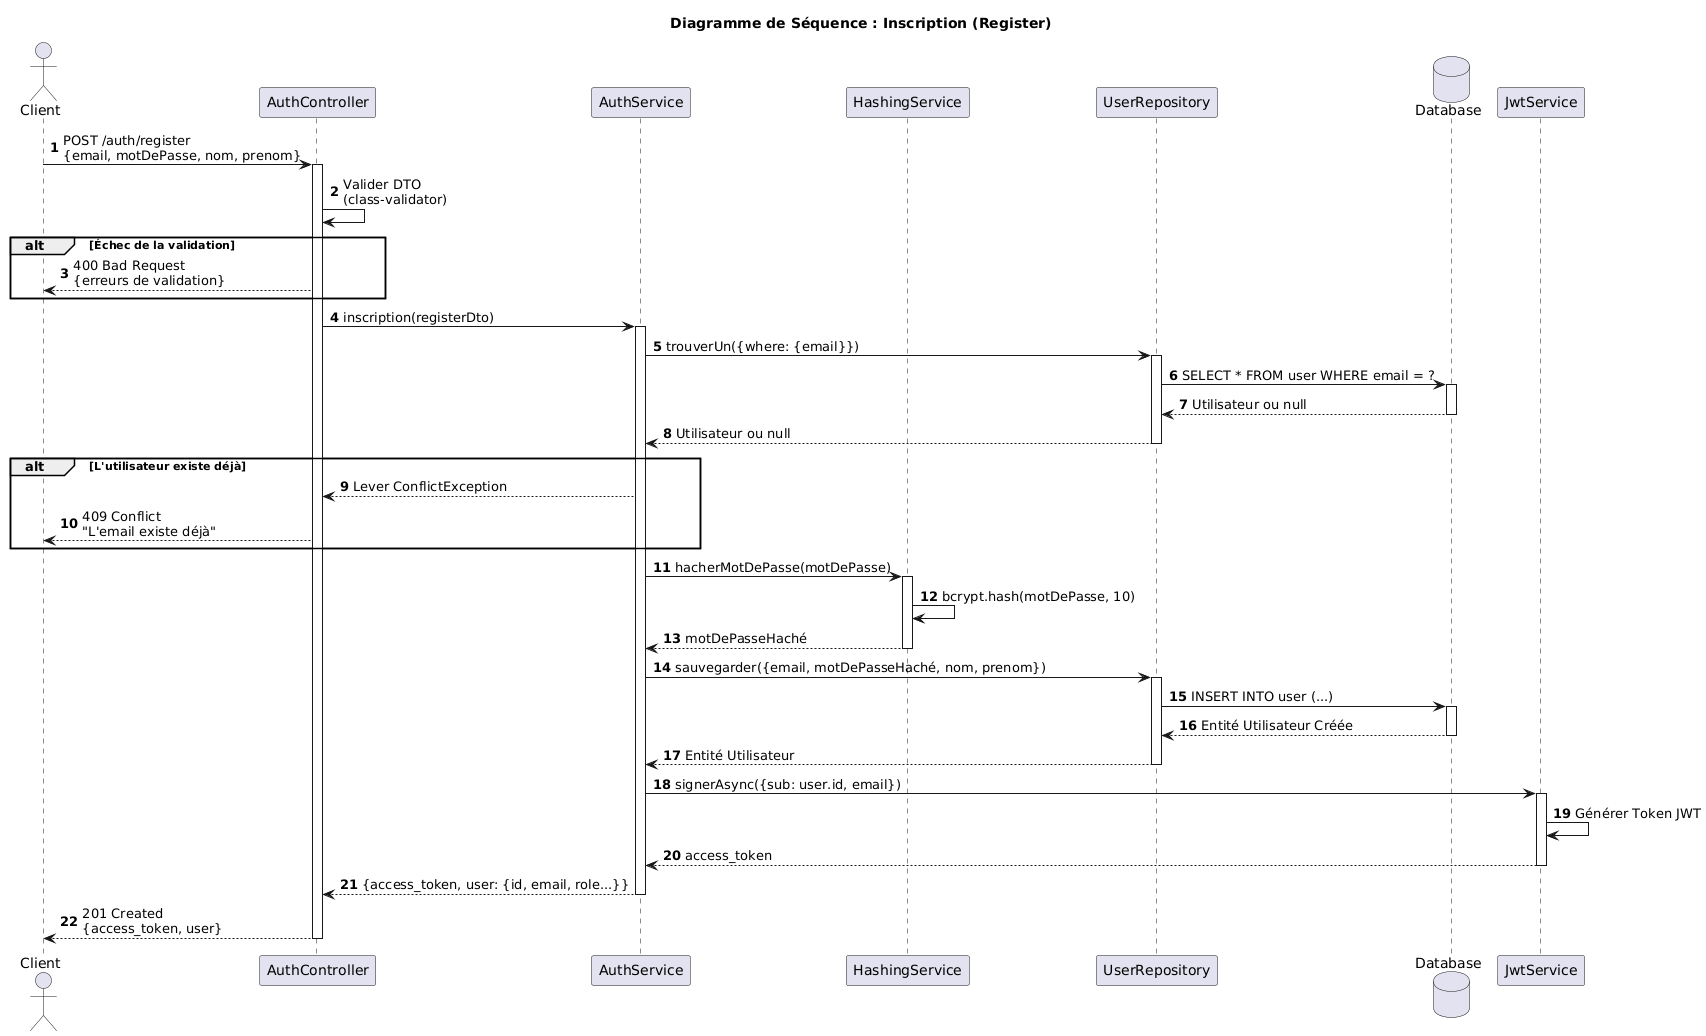

The diagram above was rendered by PlantUML. Its source (embedded in the PNG):
@startuml
skinparam responseMessageBelowArrow true
autonumber

actor Client
participant AuthController
participant AuthService
participant HashingService
participant UserRepository
database Database
participant JwtService

title Diagramme de Séquence : Inscription (Register)

Client -> AuthController: POST /auth/register \n{email, motDePasse, nom, prenom}
activate AuthController

AuthController -> AuthController: Valider DTO \n(class-validator)

alt Échec de la validation
    AuthController --> Client: 400 Bad Request \n{erreurs de validation}
end

AuthController -> AuthService: inscription(registerDto)
activate AuthService

AuthService -> UserRepository: trouverUn({where: {email}})
activate UserRepository

UserRepository -> Database: SELECT * FROM user WHERE email = ?
activate Database
Database --> UserRepository: Utilisateur ou null
deactivate Database

UserRepository --> AuthService: Utilisateur ou null
deactivate UserRepository

alt L'utilisateur existe déjà
    AuthService --> AuthController: Lever ConflictException
    AuthController --> Client: 409 Conflict \n"L'email existe déjà"
end

AuthService -> HashingService: hacherMotDePasse(motDePasse)
activate HashingService
HashingService -> HashingService: bcrypt.hash(motDePasse, 10)
HashingService --> AuthService: motDePasseHaché
deactivate HashingService

AuthService -> UserRepository: sauvegarder({email, motDePasseHaché, nom, prenom})
activate UserRepository

UserRepository -> Database: INSERT INTO user (...)
activate Database
Database --> UserRepository: Entité Utilisateur Créée
deactivate Database

UserRepository --> AuthService: Entité Utilisateur
deactivate UserRepository

AuthService -> JwtService: signerAsync({sub: user.id, email})
activate JwtService
JwtService -> JwtService: Générer Token JWT
JwtService --> AuthService: access_token
deactivate JwtService

AuthService --> AuthController: {access_token, user: {id, email, role...}}
deactivate AuthService

AuthController --> Client: 201 Created \n{access_token, user}
deactivate AuthController
@enduml